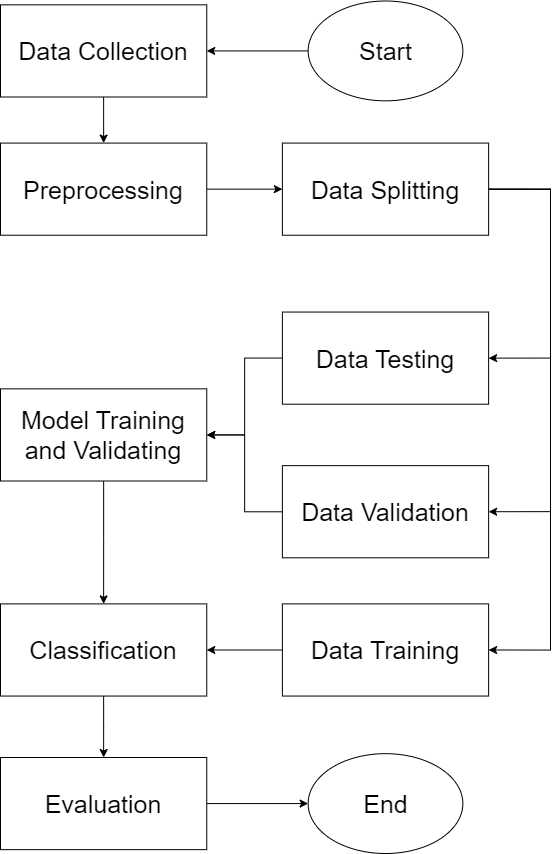

The diagram above was exported from draw.io. Its source (the exported page's mxGraphModel, read from the mxfile embedded in the PNG):
<mxGraphModel dx="1567" dy="2308" grid="1" gridSize="10" guides="1" tooltips="1" connect="1" arrows="1" fold="1" page="1" pageScale="1" pageWidth="827" pageHeight="1169" math="0" shadow="0">
  <root>
    <mxCell id="0" />
    <mxCell id="1" parent="0" />
    <mxCell id="2" value="" style="group;fontSize=25;" vertex="1" connectable="0" parent="1">
      <mxGeometry x="250" y="-62.5" width="550" height="852.5" as="geometry" />
    </mxCell>
    <mxCell id="wb8jJMgzwJ6dVFCxpj_n-7" style="edgeStyle=orthogonalEdgeStyle;rounded=0;orthogonalLoop=1;jettySize=auto;html=1;entryX=1;entryY=0.5;entryDx=0;entryDy=0;fontSize=25;" parent="2" source="5ZPLBMI4b5httvobRTlc-1" target="95U1aUTwDA3ZDBjEYCyH-7" edge="1">
      <mxGeometry relative="1" as="geometry" />
    </mxCell>
    <mxCell id="5ZPLBMI4b5httvobRTlc-1" value="Start" style="ellipse;whiteSpace=wrap;html=1;fontSize=25;" parent="2" vertex="1">
      <mxGeometry x="307.65625" width="154.6875" height="99.84234234234235" as="geometry" />
    </mxCell>
    <mxCell id="wb8jJMgzwJ6dVFCxpj_n-24" style="edgeStyle=orthogonalEdgeStyle;rounded=0;orthogonalLoop=1;jettySize=auto;html=1;entryX=0.5;entryY=0;entryDx=0;entryDy=0;fontSize=25;" parent="2" source="5ZPLBMI4b5httvobRTlc-18" target="wb8jJMgzwJ6dVFCxpj_n-10" edge="1">
      <mxGeometry relative="1" as="geometry" />
    </mxCell>
    <mxCell id="5ZPLBMI4b5httvobRTlc-18" value="Classification" style="rounded=0;whiteSpace=wrap;html=1;fontSize=25;" parent="2" vertex="1">
      <mxGeometry y="602.8941441441442" width="206.25" height="92.16216216216218" as="geometry" />
    </mxCell>
    <mxCell id="wb8jJMgzwJ6dVFCxpj_n-22" style="edgeStyle=orthogonalEdgeStyle;rounded=0;orthogonalLoop=1;jettySize=auto;html=1;entryX=0.5;entryY=0;entryDx=0;entryDy=0;fontSize=25;" parent="2" source="5ZPLBMI4b5httvobRTlc-21" target="5ZPLBMI4b5httvobRTlc-18" edge="1">
      <mxGeometry relative="1" as="geometry" />
    </mxCell>
    <mxCell id="5ZPLBMI4b5httvobRTlc-21" value="Model Training and Validating" style="rounded=0;whiteSpace=wrap;html=1;fontSize=25;" parent="2" vertex="1">
      <mxGeometry y="387.8490990990992" width="206.25" height="92.16216216216218" as="geometry" />
    </mxCell>
    <mxCell id="5ZPLBMI4b5httvobRTlc-25" value="End" style="ellipse;whiteSpace=wrap;html=1;fontSize=25;" parent="2" vertex="1">
      <mxGeometry x="307.65625" y="752.6576576576578" width="154.6875" height="99.84234234234235" as="geometry" />
    </mxCell>
    <mxCell id="95U1aUTwDA3ZDBjEYCyH-7" value="Data Collection" style="rounded=0;whiteSpace=wrap;html=1;fontSize=25;" parent="2" vertex="1">
      <mxGeometry y="3.8400900900900905" width="206.25" height="92.16216216216218" as="geometry" />
    </mxCell>
    <mxCell id="wb8jJMgzwJ6dVFCxpj_n-9" style="edgeStyle=orthogonalEdgeStyle;rounded=0;orthogonalLoop=1;jettySize=auto;html=1;entryX=0.5;entryY=0;entryDx=0;entryDy=0;fontSize=25;exitX=0.5;exitY=1;exitDx=0;exitDy=0;" parent="2" source="95U1aUTwDA3ZDBjEYCyH-7" target="wb8jJMgzwJ6dVFCxpj_n-6" edge="1">
      <mxGeometry relative="1" as="geometry">
        <mxPoint x="486.40625" y="203.52477477477478" as="sourcePoint" />
      </mxGeometry>
    </mxCell>
    <mxCell id="wb8jJMgzwJ6dVFCxpj_n-16" style="edgeStyle=orthogonalEdgeStyle;rounded=0;orthogonalLoop=1;jettySize=auto;html=1;entryX=1;entryY=0.5;entryDx=0;entryDy=0;fontSize=25;exitX=1;exitY=0.5;exitDx=0;exitDy=0;" parent="2" source="wb8jJMgzwJ6dVFCxpj_n-4" target="wb8jJMgzwJ6dVFCxpj_n-12" edge="1">
      <mxGeometry relative="1" as="geometry">
        <Array as="points">
          <mxPoint x="550" y="188.16441441441444" />
          <mxPoint x="550" y="357.1283783783784" />
        </Array>
      </mxGeometry>
    </mxCell>
    <mxCell id="wb8jJMgzwJ6dVFCxpj_n-17" style="edgeStyle=orthogonalEdgeStyle;rounded=0;orthogonalLoop=1;jettySize=auto;html=1;entryX=1;entryY=0.5;entryDx=0;entryDy=0;fontSize=25;exitX=1;exitY=0.5;exitDx=0;exitDy=0;" parent="2" source="wb8jJMgzwJ6dVFCxpj_n-4" target="wb8jJMgzwJ6dVFCxpj_n-11" edge="1">
      <mxGeometry relative="1" as="geometry">
        <Array as="points">
          <mxPoint x="550" y="188.16441441441444" />
          <mxPoint x="550" y="510.7319819819821" />
        </Array>
      </mxGeometry>
    </mxCell>
    <mxCell id="wb8jJMgzwJ6dVFCxpj_n-18" style="edgeStyle=orthogonalEdgeStyle;rounded=0;orthogonalLoop=1;jettySize=auto;html=1;entryX=1;entryY=0.5;entryDx=0;entryDy=0;fontSize=25;" parent="2" source="wb8jJMgzwJ6dVFCxpj_n-4" target="wb8jJMgzwJ6dVFCxpj_n-14" edge="1">
      <mxGeometry relative="1" as="geometry">
        <Array as="points">
          <mxPoint x="550" y="188.16441441441444" />
          <mxPoint x="550" y="648.9752252252254" />
        </Array>
      </mxGeometry>
    </mxCell>
    <mxCell id="wb8jJMgzwJ6dVFCxpj_n-4" value="Data Splitting" style="rounded=0;whiteSpace=wrap;html=1;fontSize=25;" parent="2" vertex="1">
      <mxGeometry x="281.875" y="142.08333333333334" width="206.25" height="92.16216216216218" as="geometry" />
    </mxCell>
    <mxCell id="wb8jJMgzwJ6dVFCxpj_n-15" style="edgeStyle=orthogonalEdgeStyle;rounded=0;orthogonalLoop=1;jettySize=auto;html=1;entryX=0;entryY=0.5;entryDx=0;entryDy=0;fontSize=25;" parent="2" source="wb8jJMgzwJ6dVFCxpj_n-6" target="wb8jJMgzwJ6dVFCxpj_n-4" edge="1">
      <mxGeometry relative="1" as="geometry" />
    </mxCell>
    <mxCell id="wb8jJMgzwJ6dVFCxpj_n-6" value="Preprocessing" style="rounded=0;whiteSpace=wrap;html=1;fontSize=25;" parent="2" vertex="1">
      <mxGeometry y="142.08333333333334" width="206.25" height="92.16216216216218" as="geometry" />
    </mxCell>
    <mxCell id="wb8jJMgzwJ6dVFCxpj_n-28" style="edgeStyle=orthogonalEdgeStyle;rounded=0;orthogonalLoop=1;jettySize=auto;html=1;entryX=0;entryY=0.5;entryDx=0;entryDy=0;fontSize=25;" parent="2" source="wb8jJMgzwJ6dVFCxpj_n-10" target="5ZPLBMI4b5httvobRTlc-25" edge="1">
      <mxGeometry relative="1" as="geometry" />
    </mxCell>
    <mxCell id="wb8jJMgzwJ6dVFCxpj_n-10" value="Evaluation" style="rounded=0;whiteSpace=wrap;html=1;fontSize=25;" parent="2" vertex="1">
      <mxGeometry y="756.4977477477479" width="206.25" height="92.16216216216218" as="geometry" />
    </mxCell>
    <mxCell id="wb8jJMgzwJ6dVFCxpj_n-20" style="edgeStyle=orthogonalEdgeStyle;rounded=0;orthogonalLoop=1;jettySize=auto;html=1;entryX=1;entryY=0.5;entryDx=0;entryDy=0;fontSize=25;" parent="2" source="wb8jJMgzwJ6dVFCxpj_n-11" target="5ZPLBMI4b5httvobRTlc-21" edge="1">
      <mxGeometry relative="1" as="geometry" />
    </mxCell>
    <mxCell id="wb8jJMgzwJ6dVFCxpj_n-11" value="Data Validation" style="rounded=0;whiteSpace=wrap;html=1;fontSize=25;" parent="2" vertex="1">
      <mxGeometry x="281.875" y="464.650900900901" width="206.25" height="92.16216216216218" as="geometry" />
    </mxCell>
    <mxCell id="wb8jJMgzwJ6dVFCxpj_n-21" style="edgeStyle=orthogonalEdgeStyle;rounded=0;orthogonalLoop=1;jettySize=auto;html=1;entryX=1;entryY=0.5;entryDx=0;entryDy=0;fontSize=25;" parent="2" source="wb8jJMgzwJ6dVFCxpj_n-12" target="5ZPLBMI4b5httvobRTlc-21" edge="1">
      <mxGeometry relative="1" as="geometry" />
    </mxCell>
    <mxCell id="wb8jJMgzwJ6dVFCxpj_n-12" value="Data Testing" style="rounded=0;whiteSpace=wrap;html=1;fontSize=25;" parent="2" vertex="1">
      <mxGeometry x="281.875" y="311.0472972972973" width="206.25" height="92.16216216216218" as="geometry" />
    </mxCell>
    <mxCell id="wb8jJMgzwJ6dVFCxpj_n-23" style="edgeStyle=orthogonalEdgeStyle;rounded=0;orthogonalLoop=1;jettySize=auto;html=1;entryX=1;entryY=0.5;entryDx=0;entryDy=0;fontSize=25;" parent="2" source="wb8jJMgzwJ6dVFCxpj_n-14" target="5ZPLBMI4b5httvobRTlc-18" edge="1">
      <mxGeometry relative="1" as="geometry" />
    </mxCell>
    <mxCell id="wb8jJMgzwJ6dVFCxpj_n-14" value="Data Training" style="rounded=0;whiteSpace=wrap;html=1;fontSize=25;" parent="2" vertex="1">
      <mxGeometry x="281.875" y="602.8941441441442" width="206.25" height="92.16216216216218" as="geometry" />
    </mxCell>
  </root>
</mxGraphModel>